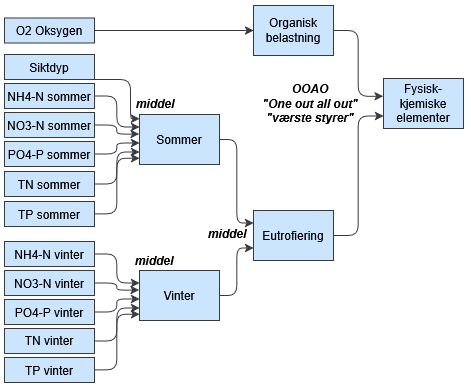

The diagram above was exported from draw.io. Its source (the exported page's mxGraphModel, read from the mxfile embedded in the PNG):
<mxGraphModel dx="983" dy="614" grid="1" gridSize="10" guides="1" tooltips="1" connect="1" arrows="1" fold="1" page="1" pageScale="1" pageWidth="470" pageHeight="39" background="light-dark(#FFFFFF,#FFFFFF)" math="0" shadow="0" adaptiveColors="simple">
  <root>
    <mxCell id="0" />
    <mxCell id="1" parent="0" />
    <mxCell id="y_GRqJ1ZzVfy5zHWJSPP-25" parent="1" style="whiteSpace=wrap;html=1;labelBackgroundColor=none;fillColor=#cce5ff;strokeColor=#36393d;fontColor=#000000;" value="Fysisk-kjemiske elementer" vertex="1">
      <mxGeometry height="50" width="80" x="383" y="78" as="geometry" />
    </mxCell>
    <mxCell id="y_GRqJ1ZzVfy5zHWJSPP-29" edge="1" parent="1" source="2X02libbnEGjVLq_vz0E-27" style="edgeStyle=elbowEdgeStyle;elbow=horizontal;html=1;rounded=1;curved=0;sourcePerimeterSpacing=0;targetPerimeterSpacing=0;startSize=6;endSize=6;entryX=0;entryY=0.75;entryDx=0;entryDy=0;labelBackgroundColor=none;fontColor=#000000;fillColor=#cce5ff;strokeColor=#36393d;exitX=1;exitY=0.5;exitDx=0;exitDy=0;" target="y_GRqJ1ZzVfy5zHWJSPP-25" value="">
      <mxGeometry relative="1" as="geometry">
        <mxPoint x="338" y="179" as="sourcePoint" />
        <mxPoint x="448" y="29" as="targetPoint" />
      </mxGeometry>
    </mxCell>
    <mxCell id="y_GRqJ1ZzVfy5zHWJSPP-30" parent="1" style="whiteSpace=wrap;html=1;labelBackgroundColor=none;fillColor=#cce5ff;strokeColor=#36393d;fontColor=#000000;" value="Sommer" vertex="1">
      <mxGeometry height="50" width="80" x="139" y="114" as="geometry" />
    </mxCell>
    <mxCell id="y_GRqJ1ZzVfy5zHWJSPP-31" edge="1" parent="1" source="y_GRqJ1ZzVfy5zHWJSPP-30" style="edgeStyle=elbowEdgeStyle;elbow=horizontal;html=1;rounded=1;curved=0;sourcePerimeterSpacing=0;targetPerimeterSpacing=0;startSize=6;endSize=6;labelBackgroundColor=none;fontColor=#000000;fillColor=#cce5ff;strokeColor=#36393d;entryX=0;entryY=0.25;entryDx=0;entryDy=0;" target="2X02libbnEGjVLq_vz0E-27" value="">
      <mxGeometry relative="1" as="geometry">
        <mxPoint x="229" y="230" as="targetPoint" />
      </mxGeometry>
    </mxCell>
    <mxCell id="y_GRqJ1ZzVfy5zHWJSPP-32" parent="1" style="whiteSpace=wrap;html=1;labelBackgroundColor=none;fillColor=#cce5ff;strokeColor=#36393d;fontColor=#000000;" value="NH4-N sommer" vertex="1">
      <mxGeometry height="25" width="90" x="4" y="83" as="geometry" />
    </mxCell>
    <mxCell id="y_GRqJ1ZzVfy5zHWJSPP-33" edge="1" parent="1" source="y_GRqJ1ZzVfy5zHWJSPP-32" style="edgeStyle=elbowEdgeStyle;elbow=horizontal;html=1;rounded=1;curved=0;sourcePerimeterSpacing=0;targetPerimeterSpacing=0;startSize=6;endSize=6;labelBackgroundColor=none;fontColor=#000000;fillColor=#cce5ff;strokeColor=#36393d;entryX=0;entryY=0.25;entryDx=0;entryDy=0;exitX=1;exitY=0.5;exitDx=0;exitDy=0;" target="y_GRqJ1ZzVfy5zHWJSPP-30" value="">
      <mxGeometry relative="1" as="geometry">
        <Array as="points" />
        <mxPoint x="154" y="91" as="targetPoint" />
      </mxGeometry>
    </mxCell>
    <mxCell id="y_GRqJ1ZzVfy5zHWJSPP-36" parent="1" style="whiteSpace=wrap;html=1;labelBackgroundColor=none;fillColor=#cce5ff;strokeColor=#36393d;fontColor=#000000;" value="Siktdyp" vertex="1">
      <mxGeometry height="25" width="90" x="4" y="54" as="geometry" />
    </mxCell>
    <mxCell id="y_GRqJ1ZzVfy5zHWJSPP-37" edge="1" parent="1" source="y_GRqJ1ZzVfy5zHWJSPP-36" style="edgeStyle=elbowEdgeStyle;elbow=horizontal;html=1;rounded=1;curved=0;sourcePerimeterSpacing=0;targetPerimeterSpacing=0;startSize=6;endSize=6;entryX=0;entryY=0.085;entryDx=0;entryDy=0;labelBackgroundColor=none;fontColor=#000000;fillColor=#cce5ff;strokeColor=#36393d;entryPerimeter=0;" target="y_GRqJ1ZzVfy5zHWJSPP-30" value="">
      <mxGeometry relative="1" as="geometry">
        <Array as="points">
          <mxPoint x="130" y="79" />
        </Array>
        <mxPoint x="149" y="60" as="targetPoint" />
      </mxGeometry>
    </mxCell>
    <mxCell id="y_GRqJ1ZzVfy5zHWJSPP-38" parent="1" style="whiteSpace=wrap;html=1;labelBackgroundColor=none;fillColor=#cce5ff;strokeColor=#36393d;fontColor=#000000;" value="&lt;div&gt;Organisk&lt;/div&gt;&lt;div&gt;belastning&lt;/div&gt;" vertex="1">
      <mxGeometry height="50" width="80" x="253" y="5" as="geometry" />
    </mxCell>
    <mxCell id="y_GRqJ1ZzVfy5zHWJSPP-39" edge="1" parent="1" source="y_GRqJ1ZzVfy5zHWJSPP-38" style="edgeStyle=elbowEdgeStyle;elbow=horizontal;html=1;rounded=1;curved=0;sourcePerimeterSpacing=0;targetPerimeterSpacing=0;startSize=6;endSize=6;entryX=-0.006;entryY=0.356;entryDx=0;entryDy=0;labelBackgroundColor=none;fontColor=#000000;fillColor=#cce5ff;strokeColor=#36393d;entryPerimeter=0;" target="y_GRqJ1ZzVfy5zHWJSPP-25" value="">
      <mxGeometry relative="1" as="geometry">
        <mxPoint x="248" y="-110.99999999999989" as="targetPoint" />
      </mxGeometry>
    </mxCell>
    <mxCell id="y_GRqJ1ZzVfy5zHWJSPP-40" parent="1" style="whiteSpace=wrap;html=1;labelBackgroundColor=none;fillColor=#cce5ff;strokeColor=#36393d;fontColor=#000000;" value="O2 Oksygen" vertex="1">
      <mxGeometry height="25" width="90" x="4" y="17.5" as="geometry" />
    </mxCell>
    <mxCell id="y_GRqJ1ZzVfy5zHWJSPP-41" edge="1" parent="1" source="y_GRqJ1ZzVfy5zHWJSPP-40" style="edgeStyle=elbowEdgeStyle;elbow=horizontal;html=1;rounded=1;curved=0;sourcePerimeterSpacing=0;targetPerimeterSpacing=0;startSize=6;endSize=6;entryX=0;entryY=0.5;entryDx=0;entryDy=0;labelBackgroundColor=none;fontColor=#000000;fillColor=#cce5ff;strokeColor=#36393d;" target="y_GRqJ1ZzVfy5zHWJSPP-38" value="">
      <mxGeometry relative="1" as="geometry">
        <mxPoint x="149" y="80" as="targetPoint" />
      </mxGeometry>
    </mxCell>
    <mxCell id="y_GRqJ1ZzVfy5zHWJSPP-42" parent="1" style="whiteSpace=wrap;html=1;labelBackgroundColor=none;fillColor=#cce5ff;strokeColor=#36393d;fontColor=#000000;" value="NO3-N sommer" vertex="1">
      <mxGeometry height="25" width="90" x="4" y="112" as="geometry" />
    </mxCell>
    <mxCell id="y_GRqJ1ZzVfy5zHWJSPP-43" edge="1" parent="1" source="y_GRqJ1ZzVfy5zHWJSPP-42" style="edgeStyle=elbowEdgeStyle;elbow=horizontal;html=1;rounded=1;curved=0;sourcePerimeterSpacing=0;targetPerimeterSpacing=0;startSize=6;endSize=6;entryX=-0.004;entryY=0.392;entryDx=0;entryDy=0;labelBackgroundColor=none;fontColor=#000000;fillColor=#cce5ff;strokeColor=#36393d;entryPerimeter=0;" target="y_GRqJ1ZzVfy5zHWJSPP-30" value="">
      <mxGeometry relative="1" as="geometry">
        <Array as="points" />
        <mxPoint x="229" y="120" as="targetPoint" />
      </mxGeometry>
    </mxCell>
    <mxCell id="y_GRqJ1ZzVfy5zHWJSPP-63" parent="1" style="text;html=1;align=center;verticalAlign=middle;whiteSpace=wrap;rounded=0;fontColor=#000000;fontStyle=3" value="&lt;div&gt;OOAO&lt;/div&gt;&lt;div&gt;&quot;One out all out&quot;&lt;/div&gt;&lt;div&gt;&quot;værste styrer&quot;&lt;/div&gt;" vertex="1">
      <mxGeometry height="30" width="140" x="240" y="88" as="geometry" />
    </mxCell>
    <mxCell id="2X02libbnEGjVLq_vz0E-2" edge="1" parent="1" source="2X02libbnEGjVLq_vz0E-5" style="edgeStyle=elbowEdgeStyle;elbow=horizontal;html=1;rounded=1;curved=0;sourcePerimeterSpacing=0;targetPerimeterSpacing=0;startSize=6;endSize=6;entryX=0;entryY=0.57;entryDx=0;entryDy=0;labelBackgroundColor=none;fontColor=#000000;fillColor=#cce5ff;strokeColor=#36393d;entryPerimeter=0;exitX=1;exitY=0.5;exitDx=0;exitDy=0;" target="y_GRqJ1ZzVfy5zHWJSPP-30" value="">
      <mxGeometry relative="1" as="geometry">
        <Array as="points" />
        <mxPoint x="107.99999999999989" y="171" as="sourcePoint" />
        <mxPoint x="189" y="171" as="targetPoint" />
      </mxGeometry>
    </mxCell>
    <mxCell id="2X02libbnEGjVLq_vz0E-5" parent="1" style="whiteSpace=wrap;html=1;labelBackgroundColor=none;fillColor=#cce5ff;strokeColor=#36393d;fontColor=#000000;" value="PO4-P sommer" vertex="1">
      <mxGeometry height="25" width="90" x="4" y="141" as="geometry" />
    </mxCell>
    <mxCell id="2X02libbnEGjVLq_vz0E-7" parent="1" style="whiteSpace=wrap;html=1;labelBackgroundColor=none;fillColor=#cce5ff;strokeColor=#36393d;fontColor=#000000;" value="TN sommer" vertex="1">
      <mxGeometry height="25" width="90" x="4" y="171" as="geometry" />
    </mxCell>
    <mxCell id="2X02libbnEGjVLq_vz0E-8" edge="1" parent="1" source="2X02libbnEGjVLq_vz0E-7" style="edgeStyle=elbowEdgeStyle;elbow=horizontal;html=1;rounded=1;curved=0;sourcePerimeterSpacing=0;targetPerimeterSpacing=0;startSize=6;endSize=6;entryX=0;entryY=0.75;entryDx=0;entryDy=0;labelBackgroundColor=none;fontColor=#000000;fillColor=#cce5ff;strokeColor=#36393d;exitX=1;exitY=0.5;exitDx=0;exitDy=0;" target="y_GRqJ1ZzVfy5zHWJSPP-30" value="">
      <mxGeometry relative="1" as="geometry">
        <Array as="points" />
        <mxPoint x="108" y="220" as="sourcePoint" />
        <mxPoint x="189" y="211" as="targetPoint" />
      </mxGeometry>
    </mxCell>
    <mxCell id="2X02libbnEGjVLq_vz0E-10" parent="1" style="whiteSpace=wrap;html=1;labelBackgroundColor=none;fillColor=#cce5ff;strokeColor=#36393d;fontColor=#000000;" value="TP sommer" vertex="1">
      <mxGeometry height="25" width="90" x="4" y="201" as="geometry" />
    </mxCell>
    <mxCell id="2X02libbnEGjVLq_vz0E-11" edge="1" parent="1" source="2X02libbnEGjVLq_vz0E-10" style="edgeStyle=elbowEdgeStyle;elbow=horizontal;html=1;rounded=1;curved=0;sourcePerimeterSpacing=0;targetPerimeterSpacing=0;startSize=6;endSize=6;entryX=0;entryY=0.877;entryDx=0;entryDy=0;labelBackgroundColor=none;fontColor=#000000;fillColor=#cce5ff;strokeColor=#36393d;entryPerimeter=0;exitX=1;exitY=0.5;exitDx=0;exitDy=0;" target="y_GRqJ1ZzVfy5zHWJSPP-30" value="">
      <mxGeometry relative="1" as="geometry">
        <Array as="points" />
        <mxPoint x="189" y="262" as="targetPoint" />
      </mxGeometry>
    </mxCell>
    <mxCell id="2X02libbnEGjVLq_vz0E-12" parent="1" style="whiteSpace=wrap;html=1;labelBackgroundColor=none;fillColor=#cce5ff;strokeColor=#36393d;fontColor=#000000;" value="&lt;div&gt;Vinter&lt;/div&gt;" vertex="1">
      <mxGeometry height="50" width="80" x="139" y="270" as="geometry" />
    </mxCell>
    <mxCell id="2X02libbnEGjVLq_vz0E-13" edge="1" parent="1" source="2X02libbnEGjVLq_vz0E-12" style="edgeStyle=elbowEdgeStyle;elbow=horizontal;html=1;rounded=1;curved=0;sourcePerimeterSpacing=0;targetPerimeterSpacing=0;startSize=6;endSize=6;labelBackgroundColor=none;fontColor=#000000;fillColor=#cce5ff;strokeColor=#36393d;entryX=0;entryY=0.75;entryDx=0;entryDy=0;" target="2X02libbnEGjVLq_vz0E-27" value="">
      <mxGeometry relative="1" as="geometry">
        <mxPoint x="269.68000000000006" y="242.20000000000005" as="targetPoint" />
      </mxGeometry>
    </mxCell>
    <mxCell id="2X02libbnEGjVLq_vz0E-14" parent="1" style="whiteSpace=wrap;html=1;labelBackgroundColor=none;fillColor=#cce5ff;strokeColor=#36393d;fontColor=#000000;" value="NH4-N vinter" vertex="1">
      <mxGeometry height="25" width="90" x="4" y="241" as="geometry" />
    </mxCell>
    <mxCell id="2X02libbnEGjVLq_vz0E-15" edge="1" parent="1" source="2X02libbnEGjVLq_vz0E-14" style="edgeStyle=elbowEdgeStyle;elbow=horizontal;html=1;rounded=1;curved=0;sourcePerimeterSpacing=0;targetPerimeterSpacing=0;startSize=6;endSize=6;labelBackgroundColor=none;fontColor=#000000;fillColor=#cce5ff;strokeColor=#36393d;entryX=0;entryY=0.25;entryDx=0;entryDy=0;exitX=1;exitY=0.5;exitDx=0;exitDy=0;" target="2X02libbnEGjVLq_vz0E-12" value="">
      <mxGeometry relative="1" as="geometry">
        <Array as="points" />
        <mxPoint x="154" y="250" as="targetPoint" />
      </mxGeometry>
    </mxCell>
    <mxCell id="2X02libbnEGjVLq_vz0E-18" parent="1" style="whiteSpace=wrap;html=1;labelBackgroundColor=none;fillColor=#cce5ff;strokeColor=#36393d;fontColor=#000000;" value="NO3-N&amp;nbsp;vinter" vertex="1">
      <mxGeometry height="25" width="90" x="4" y="270" as="geometry" />
    </mxCell>
    <mxCell id="2X02libbnEGjVLq_vz0E-19" edge="1" parent="1" source="2X02libbnEGjVLq_vz0E-18" style="edgeStyle=elbowEdgeStyle;elbow=horizontal;html=1;rounded=1;curved=0;sourcePerimeterSpacing=0;targetPerimeterSpacing=0;startSize=6;endSize=6;entryX=-0.004;entryY=0.392;entryDx=0;entryDy=0;labelBackgroundColor=none;fontColor=#000000;fillColor=#cce5ff;strokeColor=#36393d;entryPerimeter=0;" target="2X02libbnEGjVLq_vz0E-12" value="">
      <mxGeometry relative="1" as="geometry">
        <Array as="points" />
        <mxPoint x="229" y="279" as="targetPoint" />
      </mxGeometry>
    </mxCell>
    <mxCell id="2X02libbnEGjVLq_vz0E-21" edge="1" parent="1" source="2X02libbnEGjVLq_vz0E-22" style="edgeStyle=elbowEdgeStyle;elbow=horizontal;html=1;rounded=1;curved=0;sourcePerimeterSpacing=0;targetPerimeterSpacing=0;startSize=6;endSize=6;entryX=0;entryY=0.57;entryDx=0;entryDy=0;labelBackgroundColor=none;fontColor=#000000;fillColor=#cce5ff;strokeColor=#36393d;entryPerimeter=0;exitX=1;exitY=0.5;exitDx=0;exitDy=0;" target="2X02libbnEGjVLq_vz0E-12" value="">
      <mxGeometry relative="1" as="geometry">
        <Array as="points" />
        <mxPoint x="107.99999999999989" y="330" as="sourcePoint" />
        <mxPoint x="189" y="330" as="targetPoint" />
      </mxGeometry>
    </mxCell>
    <mxCell id="2X02libbnEGjVLq_vz0E-22" parent="1" style="whiteSpace=wrap;html=1;labelBackgroundColor=none;fillColor=#cce5ff;strokeColor=#36393d;fontColor=#000000;" value="PO4-P&amp;nbsp;vinter" vertex="1">
      <mxGeometry height="25" width="90" x="4" y="299" as="geometry" />
    </mxCell>
    <mxCell id="2X02libbnEGjVLq_vz0E-23" parent="1" style="whiteSpace=wrap;html=1;labelBackgroundColor=none;fillColor=#cce5ff;strokeColor=#36393d;fontColor=#000000;" value="TN&amp;nbsp;vinter" vertex="1">
      <mxGeometry height="25" width="90" x="4" y="328" as="geometry" />
    </mxCell>
    <mxCell id="2X02libbnEGjVLq_vz0E-24" edge="1" parent="1" source="2X02libbnEGjVLq_vz0E-23" style="edgeStyle=elbowEdgeStyle;elbow=horizontal;html=1;rounded=1;curved=0;sourcePerimeterSpacing=0;targetPerimeterSpacing=0;startSize=6;endSize=6;entryX=0;entryY=0.75;entryDx=0;entryDy=0;labelBackgroundColor=none;fontColor=#000000;fillColor=#cce5ff;strokeColor=#36393d;exitX=1;exitY=0.5;exitDx=0;exitDy=0;" target="2X02libbnEGjVLq_vz0E-12" value="">
      <mxGeometry relative="1" as="geometry">
        <mxPoint x="108" y="379" as="sourcePoint" />
        <mxPoint x="189" y="370" as="targetPoint" />
      </mxGeometry>
    </mxCell>
    <mxCell id="2X02libbnEGjVLq_vz0E-25" parent="1" style="whiteSpace=wrap;html=1;labelBackgroundColor=none;fillColor=#cce5ff;strokeColor=#36393d;fontColor=#000000;" value="TP&amp;nbsp;vinter" vertex="1">
      <mxGeometry height="25" width="90" x="4" y="357" as="geometry" />
    </mxCell>
    <mxCell id="2X02libbnEGjVLq_vz0E-26" edge="1" parent="1" source="2X02libbnEGjVLq_vz0E-25" style="edgeStyle=elbowEdgeStyle;elbow=horizontal;html=1;rounded=1;curved=0;sourcePerimeterSpacing=0;targetPerimeterSpacing=0;startSize=6;endSize=6;entryX=0;entryY=0.877;entryDx=0;entryDy=0;labelBackgroundColor=none;fontColor=#000000;fillColor=#cce5ff;strokeColor=#36393d;entryPerimeter=0;exitX=1;exitY=0.5;exitDx=0;exitDy=0;" target="2X02libbnEGjVLq_vz0E-12" value="">
      <mxGeometry relative="1" as="geometry">
        <Array as="points" />
        <mxPoint x="189" y="421" as="targetPoint" />
      </mxGeometry>
    </mxCell>
    <mxCell id="2X02libbnEGjVLq_vz0E-27" parent="1" style="whiteSpace=wrap;html=1;labelBackgroundColor=none;fillColor=#cce5ff;strokeColor=#36393d;fontColor=#000000;" value="Eutrofiering" vertex="1">
      <mxGeometry height="50" width="80" x="253" y="210" as="geometry" />
    </mxCell>
    <mxCell id="2X02libbnEGjVLq_vz0E-28" parent="1" style="text;html=1;align=center;verticalAlign=middle;whiteSpace=wrap;rounded=0;fontColor=#000000;fontStyle=3" value="middel" vertex="1">
      <mxGeometry height="30" width="60" x="197" y="217.5" as="geometry" />
    </mxCell>
    <mxCell id="2X02libbnEGjVLq_vz0E-29" parent="1" style="text;html=1;align=center;verticalAlign=middle;whiteSpace=wrap;rounded=0;fontColor=#000000;fontStyle=3" value="middel" vertex="1">
      <mxGeometry height="30" width="60" x="124" y="245" as="geometry" />
    </mxCell>
    <mxCell id="2X02libbnEGjVLq_vz0E-30" parent="1" style="text;html=1;align=center;verticalAlign=middle;whiteSpace=wrap;rounded=0;fontColor=#000000;fontStyle=3" value="middel" vertex="1">
      <mxGeometry height="30" width="60" x="125" y="88" as="geometry" />
    </mxCell>
  </root>
</mxGraphModel>